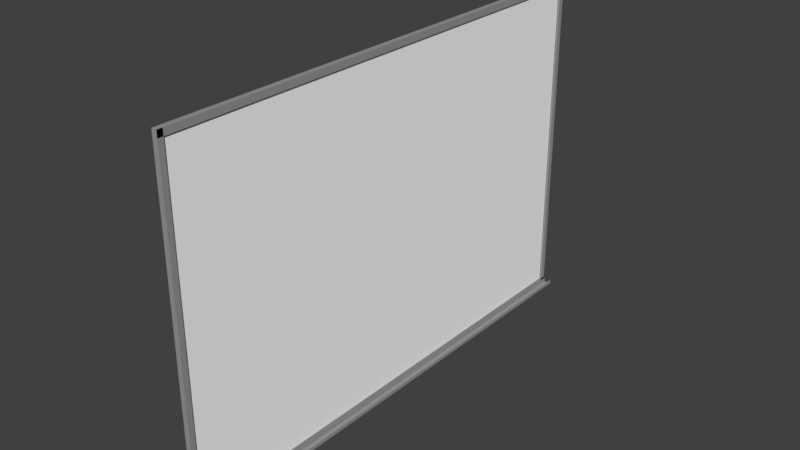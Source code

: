 # Source: board_008.blend  (saved by Blender 2.79.0; exported with 4.5.12 LTS)
import bpy
from mathutils import Matrix  # noqa: F401  (used for matrix-valued properties, if any)

bpy.ops.wm.read_factory_settings(use_empty=True)
scene = bpy.context.scene
scene.name = 'Scene'

# ---- collections
col_collection_11 = bpy.data.collections.new('Collection 11'); scene.collection.children.link(col_collection_11)

# ---- materials (node trees are filled in below, after node groups)
mat_material = bpy.data.materials.new('Material')
mat_material.alpha_threshold = 0.0
mat_material.diffuse_color = (1.0, 1.0, 1.0, 1.0)
mat_material.roughness = 0.5
mat_material_001 = bpy.data.materials.new('Material.001')
mat_material_001.alpha_threshold = 0.0
mat_material_001.diffuse_color = (0.3185, 0.3185, 0.3185, 1.0)
mat_material_001.roughness = 0.5

# ---- material node trees
mat_material.use_nodes = True; mat_material.node_tree.nodes.clear()
_N = mat_material.node_tree.nodes; _L = mat_material.node_tree.links
n0 = _N.new('ShaderNodeOutputMaterial'); n0.name = 'Material Output'; n0.location = (300, 300)
n1 = _N.new('ShaderNodeBsdfDiffuse'); n1.name = 'Diffuse BSDF'; n1.location = (10, 300)
n1.inputs[0].default_value = (1.0, 1.0, 1.0, 1.0)
_L.new(n1.outputs[0], n0.inputs[0])
n0.is_active_output = True
mat_material_001.use_nodes = True; mat_material_001.node_tree.nodes.clear()
_N = mat_material_001.node_tree.nodes; _L = mat_material_001.node_tree.links
n0 = _N.new('ShaderNodeOutputMaterial'); n0.name = 'Material Output'; n0.location = (300, 300)
n1 = _N.new('ShaderNodeBsdfDiffuse'); n1.name = 'Diffuse BSDF'; n1.location = (10, 300)
n1.inputs[0].default_value = (0.3185, 0.3185, 0.3185, 1.0)
_L.new(n1.outputs[0], n0.inputs[0])
n0.is_active_output = True

# ---- world
world_world = bpy.data.worlds.new('World'); scene.world = world_world
world_world.color = (0.05088, 0.05088, 0.05088)
world_world.use_sun_shadow = False
world_world.sun_shadow_jitter_overblur = 0.0
world_world.cycles.sampling_method = 'MANUAL'

# ---- meshes
me_cube = bpy.data.meshes.new('Cube')
me_cube.from_pydata([(-0.04253, -0.9998, -0.9803), (-0.04253, -0.9998, 1.02), (-0.04253, 1.0, -0.9803), (-0.04253, 1.0, 1.02), (0.5374, -1.002, -0.9752), (0.5374, -1.002, 1.02), (0.5374, 1.0, -0.9752), (0.5374, 1.0, 1.02), (-0.8722, -1.026, -1.007), (-0.8722, -1.026, 1.046), (-0.8722, 1.026, -1.007), (-0.8722, 1.026, 1.046), (1.18, -1.026, -1.007), (1.18, -1.026, 1.046), (1.18, 1.026, -1.007), (1.18, 1.026, 1.046), (-0.8722, 1.004, -1.007), (-0.8722, -1.004, -1.007), (-0.8722, -1.004, 1.046), (-0.8722, 1.004, 1.046), (1.18, -1.004, -1.007), (1.18, 1.004, -1.007), (1.18, 1.004, 1.046), (1.18, -1.004, 1.046), (-0.8722, -1.026, -0.9679), (-0.8722, -1.026, 1.007), (-0.8722, 1.026, 1.007), (-0.8722, 1.026, -0.9679), (1.18, 1.026, 1.007), (1.18, 1.026, -0.9679), (1.18, -1.026, 1.007), (1.18, -1.026, -0.9679), (-0.8722, -1.004, 1.007), (-0.8722, -1.004, -0.9679), (-0.8722, 1.004, 1.007), (-0.8722, 1.004, -0.9679), (1.198, -1.029, -1.006), (1.198, -1.029, -0.9833), (1.198, 1.03, -1.006), (1.198, 1.03, -0.9833), (4.372, -1.029, -1.006), (4.372, -1.029, -0.9833), (4.372, 1.03, -1.006), (4.372, 1.03, -0.9833), (1.198, 1.016, -1.006), (4.372, 1.016, -1.006), (4.133, 1.03, -1.006), (1.444, 1.03, -1.006), (1.444, 1.03, -0.9833), (4.133, 1.03, -0.9833), (1.444, -1.029, -1.006), (4.133, -1.029, -1.006), (4.133, -1.029, -0.9833), (1.444, -1.029, -0.9833), (1.444, 1.016, -1.006), (4.133, 1.03, -1.005), (1.444, 1.03, -1.005), (4.133, -1.029, -1.005), (1.444, -1.029, -1.005)], [(45, 44)], [(0, 1, 3, 2), (2, 3, 7, 6), (6, 7, 5, 4), (4, 5, 1, 0), (2, 6, 4, 0), (7, 3, 1, 5), (34, 19, 11, 26), (26, 11, 15, 28), (15, 11, 19, 22), (30, 13, 9, 25), (17, 20, 12, 8), (23, 18, 9, 13), (22, 19, 18, 23), (10, 14, 21, 16), (16, 21, 20, 17), (25, 9, 18, 32), (32, 18, 19, 34), (17, 33, 35, 16), (33, 32, 34, 35), (8, 24, 33, 17), (24, 25, 32, 33), (12, 31, 24, 8), (31, 30, 25, 24), (10, 27, 29, 14), (27, 26, 28, 29), (16, 35, 27, 10), (35, 34, 26, 27), (18, 23, 20, 17), (23, 13, 30, 31, 12, 20), (26, 28, 30, 25), (22, 23, 13, 30, 28, 15), (34, 35, 16, 21, 22, 19), (28, 15, 22, 21, 14, 29), (24, 31, 29, 27, 35, 33), (31, 12, 20, 21, 14, 29), (38, 39, 48, 47), (50, 53, 37, 36), (54, 50, 36, 44), (37, 39, 38, 44, 36), (46, 51, 50, 54, 47), (43, 41, 40, 45, 42), (38, 47, 54, 44), (45, 40, 51, 46, 42), (40, 41, 52, 51), (48, 53, 50, 54, 47), (39, 37, 53, 48), (47, 56, 55, 46), (46, 49, 52, 51), (49, 52, 41, 43), (56, 58, 57, 55), (50, 51, 57, 58), (49, 43, 42, 46)])
me_cube.polygons.foreach_set('material_index', [0, 0, 0, 0, 0, 0, 1, 1, 1, 1, 1, 1, 1, 1, 1, 1, 1, 1, 1, 1, 1, 1, 1, 1, 1, 1, 1, 1, 1, 1, 1, 1, 1, 1, 1, 1, 1, 1, 1, 1, 1, 1, 1, 1, 1, 1, 1, 1, 1, 1, 1, 1])
me_cube.materials.append(mat_material)
me_cube.materials.append(mat_material_001)
me_cube.use_remesh_preserve_volume = False
me_cube.use_remesh_preserve_attributes = False
me_cube.use_mirror_vertex_groups = False
me_cube.update()

# ---- objects
ob_cube = bpy.data.objects.new('Cube', me_cube)

# ---- transforms, parenting, visibility, modifiers, constraints
ob_cube.location = (0.0, 0.0, 0.0)
ob_cube.scale = (0.009055, 0.8756, 0.5909)
ob_cube.lineart.crease_threshold = 0.0

# ---- collection membership
col_collection_11.objects.link(ob_cube)

# ---- scene / render settings (as saved in the file)
scene.frame_start = 1; scene.frame_end = 200; scene.frame_set(57)
scene.render.engine = 'CYCLES'
scene.render.resolution_percentage = 50
scene.render.dither_intensity = 0.0
scene.cycles.use_denoising = False
scene.cycles.samples = 128
scene.cycles.sampling_pattern = 'TABULATED_SOBOL'
scene.cycles.use_adaptive_sampling = False
scene.cycles.use_light_tree = False
scene.cycles.blur_glossy = 0.0
scene.cycles.sample_clamp_indirect = 0.0
scene.view_settings.view_transform = 'Standard'
bpy.context.view_layer.update()

# ---- added for rendering (the .blend has no active camera and no usable light): camera, sun
cam_auto = bpy.data.cameras.new('AutoCamera')
cam_auto.lens = 50.0
cam_auto.sensor_width = 36.0
cam_auto.clip_end = 1000.0
ob_auto_camera = bpy.data.objects.new('AutoCamera', cam_auto)
scene.collection.objects.link(ob_auto_camera)
ob_auto_camera.location = (2.02659, -2.41269, 1.62024)
ob_auto_camera.rotation_euler = (1.09748, -7.21219e-08, 0.694738)
scene.camera = ob_auto_camera
light_auto_sun = bpy.data.lights.new('AutoSun', 'SUN')
light_auto_sun.energy = 3.0
light_auto_sun.angle = 0.0523599
ob_auto_sun = bpy.data.objects.new('AutoSun', light_auto_sun)
scene.collection.objects.link(ob_auto_sun)
ob_auto_sun.rotation_euler = (0.872665, 0.174533, 0.523599)
bpy.context.view_layer.update()
